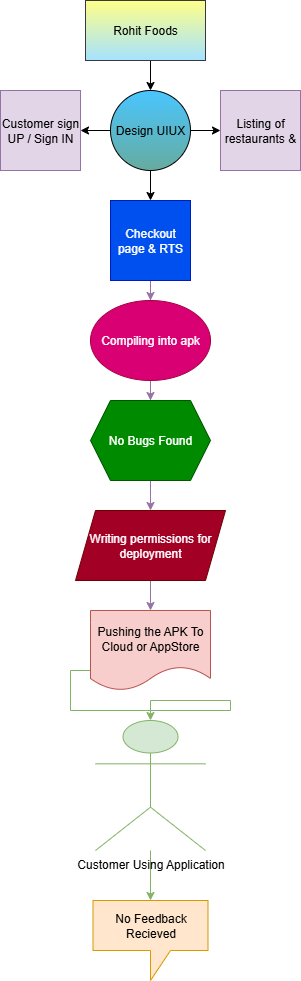

The diagram above was exported from draw.io. Its source (the exported page's mxGraphModel, read from the mxfile embedded in the PNG):
<mxGraphModel dx="1042" dy="562" grid="1" gridSize="10" guides="1" tooltips="1" connect="1" arrows="1" fold="1" page="1" pageScale="1" pageWidth="850" pageHeight="1100" math="0" shadow="0">
  <root>
    <mxCell id="0" />
    <mxCell id="1" parent="0" />
    <mxCell id="cDZMVGL_l8lrZjxKEAPA-37" style="edgeStyle=orthogonalEdgeStyle;rounded=0;orthogonalLoop=1;jettySize=auto;html=1;exitX=0.5;exitY=1;exitDx=0;exitDy=0;entryX=0.5;entryY=0;entryDx=0;entryDy=0;" edge="1" parent="1" source="cDZMVGL_l8lrZjxKEAPA-1" target="cDZMVGL_l8lrZjxKEAPA-2">
      <mxGeometry relative="1" as="geometry" />
    </mxCell>
    <mxCell id="cDZMVGL_l8lrZjxKEAPA-1" value="Rohit Foods" style="rounded=0;whiteSpace=wrap;html=1;fillColor=#ffff88;strokeColor=#36393d;gradientColor=#A5E2FF;" vertex="1" parent="1">
      <mxGeometry x="365" y="20" width="120" height="60" as="geometry" />
    </mxCell>
    <mxCell id="cDZMVGL_l8lrZjxKEAPA-32" style="edgeStyle=orthogonalEdgeStyle;rounded=0;orthogonalLoop=1;jettySize=auto;html=1;exitX=0;exitY=0.5;exitDx=0;exitDy=0;entryX=1;entryY=0.5;entryDx=0;entryDy=0;" edge="1" parent="1" source="cDZMVGL_l8lrZjxKEAPA-2" target="cDZMVGL_l8lrZjxKEAPA-3">
      <mxGeometry relative="1" as="geometry" />
    </mxCell>
    <mxCell id="cDZMVGL_l8lrZjxKEAPA-34" style="edgeStyle=orthogonalEdgeStyle;rounded=0;orthogonalLoop=1;jettySize=auto;html=1;exitX=1;exitY=0.5;exitDx=0;exitDy=0;entryX=0;entryY=0.5;entryDx=0;entryDy=0;" edge="1" parent="1" source="cDZMVGL_l8lrZjxKEAPA-2" target="cDZMVGL_l8lrZjxKEAPA-4">
      <mxGeometry relative="1" as="geometry" />
    </mxCell>
    <mxCell id="cDZMVGL_l8lrZjxKEAPA-35" style="edgeStyle=orthogonalEdgeStyle;rounded=0;orthogonalLoop=1;jettySize=auto;html=1;exitX=0.5;exitY=1;exitDx=0;exitDy=0;entryX=0.5;entryY=0;entryDx=0;entryDy=0;" edge="1" parent="1" source="cDZMVGL_l8lrZjxKEAPA-2" target="cDZMVGL_l8lrZjxKEAPA-5">
      <mxGeometry relative="1" as="geometry" />
    </mxCell>
    <mxCell id="cDZMVGL_l8lrZjxKEAPA-2" value="Design UIUX" style="ellipse;whiteSpace=wrap;html=1;aspect=fixed;gradientColor=#67AB9F;fillColor=#49C6FF;" vertex="1" parent="1">
      <mxGeometry x="390" y="110" width="80" height="80" as="geometry" />
    </mxCell>
    <mxCell id="cDZMVGL_l8lrZjxKEAPA-3" value="Customer sign UP / Sign IN" style="whiteSpace=wrap;html=1;aspect=fixed;fillColor=#e1d5e7;strokeColor=#9673a6;" vertex="1" parent="1">
      <mxGeometry x="280" y="110" width="80" height="80" as="geometry" />
    </mxCell>
    <mxCell id="cDZMVGL_l8lrZjxKEAPA-4" value="Listing of restaurants &amp;amp;" style="whiteSpace=wrap;html=1;aspect=fixed;fillColor=#e1d5e7;strokeColor=#9673a6;" vertex="1" parent="1">
      <mxGeometry x="500" y="110" width="80" height="80" as="geometry" />
    </mxCell>
    <mxCell id="cDZMVGL_l8lrZjxKEAPA-27" value="" style="edgeStyle=orthogonalEdgeStyle;rounded=0;orthogonalLoop=1;jettySize=auto;html=1;fillColor=#e1d5e7;strokeColor=#9673a6;" edge="1" parent="1" source="cDZMVGL_l8lrZjxKEAPA-5" target="cDZMVGL_l8lrZjxKEAPA-6">
      <mxGeometry relative="1" as="geometry" />
    </mxCell>
    <mxCell id="cDZMVGL_l8lrZjxKEAPA-5" value="Checkout page &amp;amp; RTS" style="whiteSpace=wrap;html=1;aspect=fixed;fillColor=#0050ef;strokeColor=#001DBC;fontColor=#ffffff;" vertex="1" parent="1">
      <mxGeometry x="390" y="220" width="80" height="80" as="geometry" />
    </mxCell>
    <mxCell id="cDZMVGL_l8lrZjxKEAPA-25" value="" style="edgeStyle=orthogonalEdgeStyle;rounded=0;orthogonalLoop=1;jettySize=auto;html=1;fillColor=#e1d5e7;strokeColor=#9673a6;" edge="1" parent="1" source="cDZMVGL_l8lrZjxKEAPA-6" target="cDZMVGL_l8lrZjxKEAPA-7">
      <mxGeometry relative="1" as="geometry" />
    </mxCell>
    <mxCell id="cDZMVGL_l8lrZjxKEAPA-6" value="Compiling into apk" style="ellipse;whiteSpace=wrap;html=1;fillColor=#d80073;strokeColor=#A50040;fontColor=#ffffff;" vertex="1" parent="1">
      <mxGeometry x="370" y="320" width="120" height="80" as="geometry" />
    </mxCell>
    <mxCell id="cDZMVGL_l8lrZjxKEAPA-15" value="" style="edgeStyle=orthogonalEdgeStyle;rounded=0;orthogonalLoop=1;jettySize=auto;html=1;fillColor=#e1d5e7;strokeColor=#9673a6;" edge="1" parent="1" source="cDZMVGL_l8lrZjxKEAPA-7" target="cDZMVGL_l8lrZjxKEAPA-9">
      <mxGeometry relative="1" as="geometry" />
    </mxCell>
    <mxCell id="cDZMVGL_l8lrZjxKEAPA-7" value="No Bugs Found" style="shape=hexagon;perimeter=hexagonPerimeter2;whiteSpace=wrap;html=1;fixedSize=1;fillColor=#008a00;strokeColor=#005700;fontColor=#ffffff;" vertex="1" parent="1">
      <mxGeometry x="370" y="420" width="120" height="80" as="geometry" />
    </mxCell>
    <mxCell id="cDZMVGL_l8lrZjxKEAPA-26" value="" style="edgeStyle=orthogonalEdgeStyle;rounded=0;orthogonalLoop=1;jettySize=auto;html=1;fillColor=#e1d5e7;strokeColor=#9673a6;" edge="1" parent="1" source="cDZMVGL_l8lrZjxKEAPA-9" target="cDZMVGL_l8lrZjxKEAPA-10">
      <mxGeometry relative="1" as="geometry" />
    </mxCell>
    <mxCell id="cDZMVGL_l8lrZjxKEAPA-9" value="Writing permissions for deployment" style="shape=parallelogram;perimeter=parallelogramPerimeter;whiteSpace=wrap;html=1;fixedSize=1;fillColor=#a20025;strokeColor=#6F0000;fontColor=#ffffff;" vertex="1" parent="1">
      <mxGeometry x="355" y="530" width="150" height="70" as="geometry" />
    </mxCell>
    <mxCell id="cDZMVGL_l8lrZjxKEAPA-38" style="edgeStyle=orthogonalEdgeStyle;rounded=0;orthogonalLoop=1;jettySize=auto;html=1;exitX=0;exitY=0.75;exitDx=0;exitDy=0;fillColor=#d5e8d4;strokeColor=#82b366;" edge="1" parent="1" source="cDZMVGL_l8lrZjxKEAPA-10" target="cDZMVGL_l8lrZjxKEAPA-11">
      <mxGeometry relative="1" as="geometry">
        <mxPoint x="330" y="750" as="targetPoint" />
      </mxGeometry>
    </mxCell>
    <mxCell id="cDZMVGL_l8lrZjxKEAPA-10" value="Pushing the APK To Cloud or AppStore" style="shape=document;whiteSpace=wrap;html=1;boundedLbl=1;fillColor=#f8cecc;strokeColor=#b85450;" vertex="1" parent="1">
      <mxGeometry x="370" y="630" width="120" height="80" as="geometry" />
    </mxCell>
    <mxCell id="cDZMVGL_l8lrZjxKEAPA-42" value="" style="edgeStyle=orthogonalEdgeStyle;rounded=0;orthogonalLoop=1;jettySize=auto;html=1;fillColor=#d5e8d4;strokeColor=#82b366;" edge="1" parent="1" source="cDZMVGL_l8lrZjxKEAPA-11" target="cDZMVGL_l8lrZjxKEAPA-29">
      <mxGeometry relative="1" as="geometry" />
    </mxCell>
    <mxCell id="cDZMVGL_l8lrZjxKEAPA-11" value="Customer Using Application&lt;div&gt;&lt;br&gt;&lt;/div&gt;" style="shape=umlActor;verticalLabelPosition=bottom;verticalAlign=top;html=1;outlineConnect=0;fillColor=#d5e8d4;strokeColor=#82b366;" vertex="1" parent="1">
      <mxGeometry x="375" y="740" width="110" height="130" as="geometry" />
    </mxCell>
    <mxCell id="cDZMVGL_l8lrZjxKEAPA-29" value="No Feedback Recieved" style="shape=callout;whiteSpace=wrap;html=1;perimeter=calloutPerimeter;fillColor=#ffe6cc;strokeColor=#d79b00;" vertex="1" parent="1">
      <mxGeometry x="372.5" y="920" width="115" height="80" as="geometry" />
    </mxCell>
  </root>
</mxGraphModel>